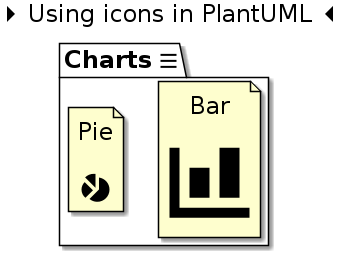

The diagram above was rendered by PlantUML. Its source (embedded in the PNG):
@startuml ../../static/img/plantuml-icon-01.png

skinparam DefaultFontSize 24
skinparam DefaultTextAlignment center

title <&caret-right> Using icons in PlantUML <&caret-left>

package "Charts <&menu>" as charts {

    file bar [
        Bar

        <size:120><&bar-chart></size>
    ]

    file pie [
        Pie

        <size:42><&pie-chart></size>
    ]

}

@enduml